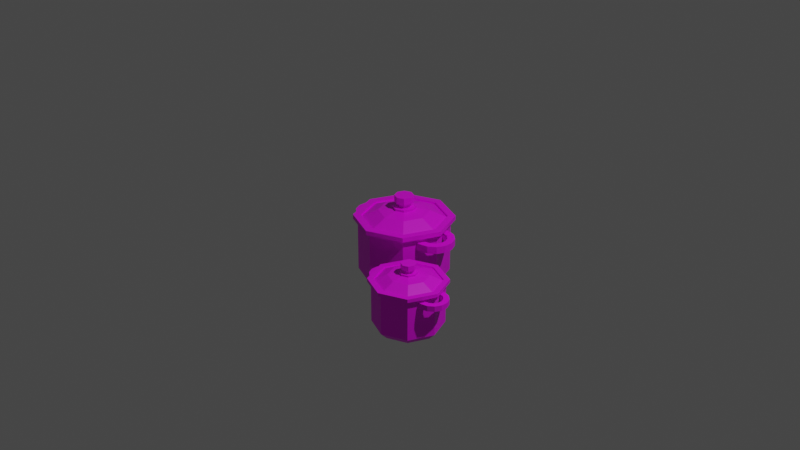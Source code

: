 # Source: multidecor_saucepans_set.blend  (saved by Blender 2.90.7; exported with 4.5.12 LTS)
import bpy
from mathutils import Matrix  # noqa: F401  (used for matrix-valued properties, if any)

bpy.ops.wm.read_factory_settings(use_empty=True)
scene = bpy.context.scene
scene.name = 'Scene'

# ---- collections
col_collection = bpy.data.collections.new('Collection'); scene.collection.children.link(col_collection)

# ---- images (referenced by path relative to the original .blend; pixels are not part of the script)
import os
ASSET_DIR = os.environ.get("B2B_ASSET_DIR", "")  # directory of the original .blend (textures are referenced by path, not embedded)
HERE = os.path.dirname(os.path.abspath(__file__))  # packed textures are extracted next to this script under _unpacked/

def load_image(name, relpath, width, height, colorspace="sRGB"):
    """Load a texture the original file referenced (path relative to the .blend, or extracted next to this script)."""
    p = next((c for c in (os.path.join(HERE, relpath), os.path.join(ASSET_DIR, relpath)) if relpath and os.path.exists(c)), "")
    if p:
        img = bpy.data.images.load(p, check_existing=True)
        img.name = name
    else:  # same state as the original file: an image datablock whose file is absent (Cycles renders it pink)
        img = bpy.data.images.new(name, width, height)
        img.source = "FILE"
        img.filepath = "//" + (relpath or name)
    img.colorspace_settings.name = colorspace
    return img
img_multidecor_metal_material_png = load_image('multidecor_metal_material.png', 'multidecor_metal_material.png', 1024, 1024, 'sRGB')
img_multidecor_metal_material3_png = load_image('multidecor_metal_material3.png', 'multidecor_metal_material3.png', 1024, 1024, 'sRGB')
img_multidecor_glass_material_png = load_image('multidecor_glass_material.png', 'multidecor_glass_material.png', 1024, 1024, 'sRGB')
img_multidecor_kitchen_cooker_black_metal_png = load_image('multidecor_kitchen_cooker_black_metal.png', 'multidecor_kitchen_cooker_black_metal.png', 1024, 1024, 'sRGB')

# ---- materials (node trees are filled in below, after node groups)
mat_material_001 = bpy.data.materials.new('Material.001')
mat_material_001.use_transparent_shadow = False
mat_material_002 = bpy.data.materials.new('Material.002')
mat_material_002.use_transparent_shadow = False
mat_material_003 = bpy.data.materials.new('Material.003')
mat_material_003.use_transparent_shadow = False
mat_material_004 = bpy.data.materials.new('Material.004')
mat_material_004.use_transparent_shadow = False

# ---- material node trees
mat_material_001.use_nodes = True; mat_material_001.node_tree.nodes.clear()
_N = mat_material_001.node_tree.nodes; _L = mat_material_001.node_tree.links
n0 = _N.new('ShaderNodeBsdfPrincipled'); n0.name = 'Principled BSDF'; n0.location = (10, 300)
n0.distribution = 'GGX'
n0.subsurface_method = 'BURLEY'
n0.inputs[3].default_value = 1.45
n0.inputs[27].default_value = (0.0, 0.0, 0.0, 1.0)
n0.inputs[28].default_value = 1.0
n1 = _N.new('ShaderNodeOutputMaterial'); n1.name = 'Material Output'; n1.location = (300, 300)
n2 = _N.new('ShaderNodeTexImage'); n2.name = 'Image Texture'; n2.location = (-280, 280)
n2.image = img_multidecor_metal_material_png
n2.interpolation = 'Closest'
_L.new(n0.outputs[0], n1.inputs[0])
_L.new(n2.outputs[0], n0.inputs[0])
n1.is_active_output = True
mat_material_002.use_nodes = True; mat_material_002.node_tree.nodes.clear()
_N = mat_material_002.node_tree.nodes; _L = mat_material_002.node_tree.links
n0 = _N.new('ShaderNodeBsdfPrincipled'); n0.name = 'Principled BSDF'; n0.location = (10, 300)
n0.distribution = 'GGX'
n0.subsurface_method = 'BURLEY'
n0.inputs[3].default_value = 1.45
n0.inputs[27].default_value = (0.0, 0.0, 0.0, 1.0)
n0.inputs[28].default_value = 1.0
n1 = _N.new('ShaderNodeOutputMaterial'); n1.name = 'Material Output'; n1.location = (300, 300)
n2 = _N.new('ShaderNodeTexImage'); n2.name = 'Image Texture'; n2.location = (-280, 280)
n2.image = img_multidecor_metal_material3_png
_L.new(n0.outputs[0], n1.inputs[0])
_L.new(n2.outputs[0], n0.inputs[0])
n1.is_active_output = True
mat_material_003.use_nodes = True; mat_material_003.node_tree.nodes.clear()
_N = mat_material_003.node_tree.nodes; _L = mat_material_003.node_tree.links
n0 = _N.new('ShaderNodeBsdfPrincipled'); n0.name = 'Principled BSDF'; n0.location = (10, 300)
n0.distribution = 'GGX'
n0.subsurface_method = 'BURLEY'
n0.inputs[3].default_value = 1.45
n0.inputs[27].default_value = (0.0, 0.0, 0.0, 1.0)
n0.inputs[28].default_value = 1.0
n1 = _N.new('ShaderNodeOutputMaterial'); n1.name = 'Material Output'; n1.location = (300, 300)
n2 = _N.new('ShaderNodeTexImage'); n2.name = 'Image Texture'; n2.location = (-280, 280)
n2.image = img_multidecor_glass_material_png
_L.new(n0.outputs[0], n1.inputs[0])
_L.new(n2.outputs[0], n0.inputs[0])
n1.is_active_output = True
mat_material_004.use_nodes = True; mat_material_004.node_tree.nodes.clear()
_N = mat_material_004.node_tree.nodes; _L = mat_material_004.node_tree.links
n0 = _N.new('ShaderNodeBsdfPrincipled'); n0.name = 'Principled BSDF'; n0.location = (10, 300)
n0.distribution = 'GGX'
n0.subsurface_method = 'BURLEY'
n0.inputs[3].default_value = 1.45
n0.inputs[27].default_value = (0.0, 0.0, 0.0, 1.0)
n0.inputs[28].default_value = 1.0
n1 = _N.new('ShaderNodeOutputMaterial'); n1.name = 'Material Output'; n1.location = (300, 300)
n2 = _N.new('ShaderNodeTexImage'); n2.name = 'Image Texture'; n2.location = (-280, 280)
n2.image = img_multidecor_kitchen_cooker_black_metal_png
_L.new(n0.outputs[0], n1.inputs[0])
_L.new(n2.outputs[0], n0.inputs[0])
n1.is_active_output = True

# ---- world
world_world = bpy.data.worlds.new('World'); scene.world = world_world
world_world.use_nodes = True; world_world.node_tree.nodes.clear()
_N = world_world.node_tree.nodes; _L = world_world.node_tree.links
n0 = _N.new('ShaderNodeOutputWorld'); n0.name = 'World Output'; n0.location = (300, 300)
n1 = _N.new('ShaderNodeBackground'); n1.name = 'Background'; n1.location = (10, 300)
n1.inputs[0].default_value = (0.05088, 0.05088, 0.05088, 1.0)
_L.new(n1.outputs[0], n0.inputs[0])
n0.is_active_output = True
world_world.color = (0.05088, 0.05088, 0.05088)
world_world.use_sun_shadow = False
world_world.sun_shadow_jitter_overblur = 0.0

# ---- cameras
cam_camera = bpy.data.cameras.new('Camera')
cam_camera.clip_end = 100.0
cam_camera.ortho_scale = 7.314

# ---- lights
light_light = bpy.data.lights.new('Light', 'POINT')
light_light.transmission_factor = 0.0
light_light.energy = 1000.0
light_light.shadow_soft_size = 0.1
light_light.shadow_maximum_resolution = 0.006
light_light.use_absolute_resolution = True

# ---- meshes
me_cylinder = bpy.data.meshes.new('Cylinder')
me_cylinder.from_pydata([(-0.4, 0.85, -1.0), (-0.4, 0.95, -0.9), (-0.1172, 0.7328, -1.0), (-0.04645, 0.8036, -0.9), (-2.235e-08, 0.45, -1.0), (0.1, 0.45, -0.9), (-0.1172, 0.1672, -1.0), (-0.04645, 0.09645, -0.9), (-0.4, 0.05, -1.0), (-0.4, -0.05, -0.9), (-0.6828, 0.1672, -1.0), (-0.7536, 0.09645, -0.9), (-0.8, 0.45, -1.0), (-0.9, 0.45, -0.9), (-0.6828, 0.7328, -1.0), (-0.7536, 0.8036, -0.9), (-0.04645, 0.8036, -0.3), (-0.4, 0.95, -0.3), (0.1, 0.45, -0.3), (-0.04645, 0.09645, -0.3), (-0.4, -0.05, -0.3), (-0.7536, 0.09645, -0.3), (-0.9, 0.45, -0.3), (-0.7536, 0.8036, -0.3), (-0.9547, 0.2534, -0.43), (-0.9547, 0.2534, -0.35), (-0.92, 0.3254, -0.43), (-0.92, 0.3254, -0.35), (-0.86, 0.2317, -0.43), (-0.86, 0.2317, -0.35), (-0.86, 0.3117, -0.43), (-0.86, 0.3117, -0.35), (-0.9681, 0.3638, -0.43), (-1.031, 0.3139, -0.43), (-1.031, 0.3139, -0.35), (-0.9681, 0.3638, -0.35), (-0.9948, 0.4192, -0.43), (-1.073, 0.4014, -0.43), (-1.073, 0.4014, -0.35), (-0.9948, 0.4192, -0.35), (-0.9948, 0.4808, -0.43), (-1.073, 0.4986, -0.43), (-1.073, 0.4986, -0.35), (-0.9948, 0.4808, -0.35), (-0.9681, 0.5362, -0.43), (-1.031, 0.5861, -0.43), (-1.031, 0.5861, -0.35), (-0.9681, 0.5362, -0.35), (-0.92, 0.5746, -0.43), (-0.9547, 0.6466, -0.43), (-0.9547, 0.6466, -0.35), (-0.92, 0.5746, -0.35), (-0.86, 0.5883, -0.43), (-0.86, 0.6683, -0.43), (-0.86, 0.6683, -0.35), (-0.86, 0.5883, -0.35), (-0.8427, 0.3117, -0.35), (-0.8427, 0.3117, -0.43), (-0.8096, 0.2317, -0.43), (-0.8096, 0.2317, -0.35), (-0.8427, 0.5883, -0.43), (-0.8096, 0.6683, -0.43), (-0.8096, 0.6683, -0.35), (-0.8427, 0.5883, -0.35), (-0.4, 0.79, -0.895), (-0.4, 0.875, -0.81), (-0.1596, 0.6904, -0.895), (-0.09948, 0.7505, -0.81), (-0.06, 0.45, -0.895), (0.025, 0.45, -0.81), (-0.1596, 0.2096, -0.895), (-0.09948, 0.1495, -0.81), (-0.4, 0.11, -0.895), (-0.4, 0.025, -0.81), (-0.6404, 0.2096, -0.895), (-0.7005, 0.1495, -0.81), (-0.74, 0.45, -0.895), (-0.825, 0.45, -0.81), (-0.6404, 0.6904, -0.895), (-0.7005, 0.7505, -0.81), (-0.09948, 0.7505, -0.3), (-0.4, 0.875, -0.3), (0.025, 0.45, -0.3), (-0.09948, 0.1495, -0.3), (-0.4, 0.025, -0.3), (-0.7005, 0.1495, -0.3), (-0.825, 0.45, -0.3), (-0.7005, 0.7505, -0.3), (-0.01109, 0.8389, -0.3), (-0.4, 1.0, -0.3), (0.15, 0.45, -0.3), (-0.01109, 0.06109, -0.3), (-0.4, -0.1, -0.3), (-0.7889, 0.06109, -0.3), (-0.95, 0.45, -0.3), (-0.7889, 0.8389, -0.3), (-0.06943, 0.7806, -0.3), (-0.4, 0.9175, -0.3), (0.0675, 0.45, -0.3), (-0.06943, 0.1194, -0.3), (-0.4, -0.0175, -0.3), (-0.7306, 0.1194, -0.3), (-0.8675, 0.45, -0.3), (-0.7306, 0.7806, -0.3), (-0.01109, 0.8389, -0.25), (-0.4, 1.0, -0.25), (0.15, 0.45, -0.25), (-0.01109, 0.06109, -0.25), (-0.4, -0.1, -0.25), (-0.7889, 0.06109, -0.25), (-0.95, 0.45, -0.25), (-0.7889, 0.8389, -0.25), (-0.06943, 0.7806, -0.25), (-0.4, 0.9175, -0.25), (0.0675, 0.45, -0.25), (-0.06943, 0.1194, -0.25), (-0.4, -0.0175, -0.25), (-0.7306, 0.1194, -0.25), (-0.8675, 0.45, -0.25), (-0.7306, 0.7806, -0.25), (-0.7306, 0.1194, -0.275), (-0.4, -0.0175, -0.275), (-0.8675, 0.45, -0.275), (-0.7306, 0.7806, -0.275), (-0.4, 0.9175, -0.275), (-0.06943, 0.7806, -0.275), (0.0675, 0.45, -0.275), (-0.06943, 0.1194, -0.275), (-0.5983, 0.2517, -0.1875), (-0.4, 0.1695, -0.1875), (-0.6805, 0.45, -0.1875), (-0.5983, 0.6483, -0.1875), (-0.4, 0.7305, -0.1875), (-0.2017, 0.6483, -0.1875), (-0.1195, 0.45, -0.1875), (-0.2017, 0.2517, -0.1875), (-0.4909, 0.3591, -0.1625), (-0.4, 0.3214, -0.1625), (-0.5286, 0.45, -0.1625), (-0.4909, 0.5409, -0.1625), (-0.4, 0.5786, -0.1625), (-0.3091, 0.5409, -0.1625), (-0.2714, 0.45, -0.1625), (-0.3091, 0.3591, -0.1625), (-0.4, 0.379, -0.1375), (-0.3498, 0.3998, -0.1375), (-0.329, 0.45, -0.1375), (-0.3498, 0.5002, -0.1375), (-0.4, 0.521, -0.1375), (-0.4502, 0.5002, -0.1375), (-0.471, 0.45, -0.1375), (-0.4502, 0.3998, -0.1375), (-0.4, 0.3214, -0.1375), (-0.3091, 0.3591, -0.1375), (-0.2714, 0.45, -0.1375), (-0.3091, 0.5409, -0.1375), (-0.4, 0.5786, -0.1375), (-0.4909, 0.5409, -0.1375), (-0.5286, 0.45, -0.1375), (-0.4909, 0.3591, -0.1375), (-0.4, 0.379, -0.0875), (-0.3498, 0.3998, -0.0875), (-0.329, 0.45, -0.0875), (-0.3498, 0.5002, -0.0875), (-0.4, 0.521, -0.0875), (-0.4502, 0.5002, -0.0875), (-0.471, 0.45, -0.0875), (-0.4502, 0.3998, -0.0875), (-0.4, 0.3435, -0.0875), (-0.3247, 0.3747, -0.0875), (-0.2935, 0.45, -0.0875), (-0.3247, 0.5253, -0.0875), (-0.4, 0.5565, -0.0875), (-0.4753, 0.5253, -0.0875), (-0.5065, 0.45, -0.0875), (-0.4753, 0.3747, -0.0875), (-0.4, 0.3435, -0.0125), (-0.3247, 0.3747, -0.0125), (-0.2935, 0.45, -0.0125), (-0.3247, 0.5253, -0.0125), (-0.4, 0.5565, -0.0125), (-0.4753, 0.5253, -0.0125), (-0.5065, 0.45, -0.0125), (-0.4753, 0.3747, -0.0125), (0.1547, 0.2534, -0.43), (0.1547, 0.2534, -0.35), (0.12, 0.3254, -0.43), (0.12, 0.3254, -0.35), (0.06, 0.2317, -0.43), (0.06, 0.2317, -0.35), (0.06, 0.3117, -0.43), (0.06, 0.3117, -0.35), (0.1681, 0.3638, -0.43), (0.2306, 0.3139, -0.43), (0.2306, 0.3139, -0.35), (0.1681, 0.3638, -0.35), (0.1948, 0.4192, -0.43), (0.2728, 0.4014, -0.43), (0.2728, 0.4014, -0.35), (0.1948, 0.4192, -0.35), (0.1948, 0.4808, -0.43), (0.2728, 0.4986, -0.43), (0.2728, 0.4986, -0.35), (0.1948, 0.4808, -0.35), (0.1681, 0.5362, -0.43), (0.2306, 0.5861, -0.43), (0.2306, 0.5861, -0.35), (0.1681, 0.5362, -0.35), (0.12, 0.5746, -0.43), (0.1547, 0.6466, -0.43), (0.1547, 0.6466, -0.35), (0.12, 0.5746, -0.35), (0.06, 0.5883, -0.43), (0.06, 0.6683, -0.43), (0.06, 0.6683, -0.35), (0.06, 0.5883, -0.35), (0.04273, 0.3117, -0.35), (0.04273, 0.3117, -0.43), (0.009596, 0.2317, -0.43), (0.009596, 0.2317, -0.35), (0.04273, 0.5883, -0.43), (0.009596, 0.6683, -0.43), (0.009596, 0.6683, -0.35), (0.04273, 0.5883, -0.35), (0.4, 0.05, -1.0), (0.4, 0.125, -0.925), (0.6121, -0.03787, -1.0), (0.6652, 0.01517, -0.925), (0.7, -0.25, -1.0), (0.775, -0.25, -0.925), (0.6121, -0.4621, -1.0), (0.6652, -0.5152, -0.925), (0.4, -0.55, -1.0), (0.4, -0.625, -0.925), (0.1879, -0.4621, -1.0), (0.1348, -0.5152, -0.925), (0.1, -0.25, -1.0), (0.025, -0.25, -0.925), (0.1879, -0.03787, -1.0), (0.1348, 0.01516, -0.925), (0.6652, 0.01517, -0.475), (0.4, 0.125, -0.475), (0.775, -0.25, -0.475), (0.6652, -0.5152, -0.475), (0.4, -0.625, -0.475), (0.1348, -0.5152, -0.475), (0.025, -0.25, -0.475), (0.1348, 0.01516, -0.475), (-0.01602, -0.3975, -0.5725), (-0.01602, -0.3975, -0.5125), (0.01001, -0.3434, -0.5725), (0.01001, -0.3434, -0.5125), (0.055, -0.4137, -0.5725), (0.055, -0.4137, -0.5125), (0.055, -0.3537, -0.5725), (0.055, -0.3537, -0.5125), (-0.02607, -0.3146, -0.5725), (-0.07298, -0.3521, -0.5725), (-0.07298, -0.3521, -0.5125), (-0.02607, -0.3146, -0.5125), (-0.04609, -0.2731, -0.5725), (-0.1046, -0.2864, -0.5725), (-0.1046, -0.2864, -0.5125), (-0.04609, -0.2731, -0.5125), (-0.04609, -0.2269, -0.5725), (-0.1046, -0.2136, -0.5725), (-0.1046, -0.2136, -0.5125), (-0.04609, -0.2269, -0.5125), (-0.02607, -0.1854, -0.5725), (-0.07298, -0.1479, -0.5725), (-0.07298, -0.1479, -0.5125), (-0.02607, -0.1854, -0.5125), (0.01001, -0.1566, -0.5725), (-0.01602, -0.1025, -0.5725), (-0.01602, -0.1025, -0.5125), (0.01001, -0.1566, -0.5125), (0.055, -0.1463, -0.5725), (0.055, -0.08631, -0.5725), (0.055, -0.08631, -0.5125), (0.055, -0.1463, -0.5125), (0.06795, -0.3537, -0.5125), (0.06795, -0.3537, -0.5725), (0.0928, -0.4137, -0.5725), (0.0928, -0.4137, -0.5125), (0.06795, -0.1463, -0.5725), (0.0928, -0.08631, -0.5725), (0.0928, -0.08631, -0.5125), (0.06795, -0.1463, -0.5125), (0.4, 0.005, -0.9212), (0.4, 0.06875, -0.8575), (0.5803, -0.06969, -0.9212), (0.6254, -0.02461, -0.8575), (0.655, -0.25, -0.9212), (0.7188, -0.25, -0.8575), (0.5803, -0.4303, -0.9212), (0.6254, -0.4754, -0.8575), (0.4, -0.505, -0.9212), (0.4, -0.5687, -0.8575), (0.2197, -0.4303, -0.9212), (0.1746, -0.4754, -0.8575), (0.145, -0.25, -0.9212), (0.08125, -0.25, -0.8575), (0.2197, -0.06969, -0.9212), (0.1746, -0.02461, -0.8575), (0.6254, -0.02461, -0.475), (0.4, 0.06875, -0.475), (0.7188, -0.25, -0.475), (0.6254, -0.4754, -0.475), (0.4, -0.5687, -0.475), (0.1746, -0.4754, -0.475), (0.08125, -0.25, -0.475), (0.1746, -0.02461, -0.475), (0.6917, 0.04168, -0.475), (0.4, 0.1625, -0.475), (0.8125, -0.25, -0.475), (0.6917, -0.5417, -0.475), (0.4, -0.6625, -0.475), (0.1083, -0.5417, -0.475), (-0.0125, -0.25, -0.475), (0.1083, 0.04168, -0.475), (0.6479, -0.002071, -0.475), (0.4, 0.1006, -0.475), (0.7506, -0.25, -0.475), (0.6479, -0.4979, -0.475), (0.4, -0.6006, -0.475), (0.1521, -0.4979, -0.475), (0.04937, -0.25, -0.475), (0.1521, -0.002071, -0.475), (0.6917, 0.04168, -0.4375), (0.4, 0.1625, -0.4375), (0.8125, -0.25, -0.4375), (0.6917, -0.5417, -0.4375), (0.4, -0.6625, -0.4375), (0.1083, -0.5417, -0.4375), (-0.0125, -0.25, -0.4375), (0.1083, 0.04168, -0.4375), (0.6479, -0.002071, -0.4375), (0.4, 0.1006, -0.4375), (0.7506, -0.25, -0.4375), (0.6479, -0.4979, -0.4375), (0.4, -0.6006, -0.4375), (0.1521, -0.4979, -0.4375), (0.04937, -0.25, -0.4375), (0.1521, -0.002071, -0.4375), (0.1521, -0.4979, -0.4562), (0.4, -0.6006, -0.4562), (0.04937, -0.25, -0.4562), (0.1521, -0.002071, -0.4562), (0.4, 0.1006, -0.4562), (0.6479, -0.002071, -0.4562), (0.7506, -0.25, -0.4562), (0.6479, -0.4979, -0.4562), (0.2512, -0.3988, -0.3906), (0.4, -0.4604, -0.3906), (0.1896, -0.25, -0.3906), (0.2512, -0.1012, -0.3906), (0.4, -0.03962, -0.3906), (0.5488, -0.1012, -0.3906), (0.6104, -0.25, -0.3906), (0.5488, -0.3988, -0.3906), (0.3318, -0.3182, -0.3719), (0.4, -0.3464, -0.3719), (0.3036, -0.25, -0.3719), (0.3318, -0.1818, -0.3719), (0.4, -0.1536, -0.3719), (0.4682, -0.1818, -0.3719), (0.4964, -0.25, -0.3719), (0.4682, -0.3182, -0.3719), (0.4, -0.3033, -0.3531), (0.4377, -0.2877, -0.3531), (0.4533, -0.25, -0.3531), (0.4377, -0.2123, -0.3531), (0.4, -0.1967, -0.3531), (0.3623, -0.2123, -0.3531), (0.3467, -0.25, -0.3531), (0.3623, -0.2877, -0.3531), (0.4, -0.3464, -0.3531), (0.4682, -0.3182, -0.3531), (0.4964, -0.25, -0.3531), (0.4682, -0.1818, -0.3531), (0.4, -0.1536, -0.3531), (0.3318, -0.1818, -0.3531), (0.3036, -0.25, -0.3531), (0.3318, -0.3182, -0.3531), (0.4, -0.3033, -0.3156), (0.4377, -0.2877, -0.3156), (0.4533, -0.25, -0.3156), (0.4377, -0.2123, -0.3156), (0.4, -0.1967, -0.3156), (0.3623, -0.2123, -0.3156), (0.3467, -0.25, -0.3156), (0.3623, -0.2877, -0.3156), (0.4, -0.3299, -0.3156), (0.4565, -0.3065, -0.3156), (0.4799, -0.25, -0.3156), (0.4565, -0.1935, -0.3156), (0.4, -0.1701, -0.3156), (0.3435, -0.1935, -0.3156), (0.3201, -0.25, -0.3156), (0.3435, -0.3065, -0.3156), (0.4, -0.3299, -0.2594), (0.4565, -0.3065, -0.2594), (0.4799, -0.25, -0.2594), (0.4565, -0.1935, -0.2594), (0.4, -0.1701, -0.2594), (0.3435, -0.1935, -0.2594), (0.3201, -0.25, -0.2594), (0.3435, -0.3065, -0.2594), (0.816, -0.3975, -0.5725), (0.816, -0.3975, -0.5125), (0.79, -0.3434, -0.5725), (0.79, -0.3434, -0.5125), (0.745, -0.4137, -0.5725), (0.745, -0.4137, -0.5125), (0.745, -0.3537, -0.5725), (0.745, -0.3537, -0.5125), (0.8261, -0.3146, -0.5725), (0.873, -0.3521, -0.5725), (0.873, -0.3521, -0.5125), (0.8261, -0.3146, -0.5125), (0.8461, -0.2731, -0.5725), (0.9046, -0.2864, -0.5725), (0.9046, -0.2864, -0.5125), (0.8461, -0.2731, -0.5125), (0.8461, -0.2269, -0.5725), (0.9046, -0.2136, -0.5725), (0.9046, -0.2136, -0.5125), (0.8461, -0.2269, -0.5125), (0.8261, -0.1854, -0.5725), (0.873, -0.1479, -0.5725), (0.873, -0.1479, -0.5125), (0.8261, -0.1854, -0.5125), (0.79, -0.1566, -0.5725), (0.816, -0.1025, -0.5725), (0.816, -0.1025, -0.5125), (0.79, -0.1566, -0.5125), (0.745, -0.1463, -0.5725), (0.745, -0.08631, -0.5725), (0.745, -0.08631, -0.5125), (0.745, -0.1463, -0.5125), (0.7321, -0.3537, -0.5125), (0.7321, -0.3537, -0.5725), (0.7072, -0.4137, -0.5725), (0.7072, -0.4137, -0.5125), (0.7321, -0.1463, -0.5725), (0.7072, -0.08631, -0.5725), (0.7072, -0.08631, -0.5125), (0.7321, -0.1463, -0.5125)], [], [(0, 1, 3, 2), (2, 3, 5, 4), (4, 5, 7, 6), (6, 7, 9, 8), (8, 9, 11, 10), (10, 11, 13, 12), (9, 7, 19, 20), (12, 13, 15, 14), (14, 15, 1, 0), (12, 14, 6), (19, 83, 84, 20), (15, 13, 22, 23), (5, 3, 16, 18), (11, 9, 20, 21), (1, 15, 23, 17), (3, 1, 17, 16), (7, 5, 18, 19), (13, 11, 21, 22), (27, 26, 32, 35), (26, 27, 31, 30), (31, 29, 59, 56), (28, 29, 25, 24), (26, 30, 28, 24), (31, 27, 25, 29), (34, 35, 39, 38), (24, 25, 34, 33), (25, 27, 35, 34), (26, 24, 33, 32), (39, 36, 40, 43), (32, 33, 37, 36), (35, 32, 36, 39), (33, 34, 38, 37), (41, 42, 46, 45), (37, 38, 42, 41), (38, 39, 43, 42), (36, 37, 41, 40), (46, 47, 51, 50), (42, 43, 47, 46), (40, 41, 45, 44), (43, 40, 44, 47), (51, 48, 52, 55), (44, 45, 49, 48), (47, 44, 48, 51), (45, 46, 50, 49), (54, 55, 63, 62), (49, 50, 54, 53), (50, 51, 55, 54), (48, 49, 53, 52), (57, 56, 59, 58), (30, 31, 56, 57), (29, 28, 58, 59), (28, 30, 57, 58), (61, 62, 63, 60), (52, 53, 61, 60), (55, 52, 60, 63), (53, 54, 62, 61), (64, 66, 67, 65), (66, 68, 69, 67), (70, 69, 68), (70, 73, 71), (74, 73, 72), (76, 75, 74), (84, 71, 73), (76, 78, 79, 77), (78, 64, 65, 79), (70, 78, 74), (20, 84, 85, 21), (79, 87, 86, 77), (69, 82, 80, 67), (85, 73, 75), (65, 81, 87, 79), (67, 80, 81, 65), (83, 69, 71), (86, 75, 77), (18, 82, 83, 19), (16, 80, 82, 18), (17, 81, 80, 16), (23, 87, 81, 17), (22, 86, 87, 23), (21, 85, 86, 22), (91, 92, 100, 99), (92, 93, 101, 100), (90, 91, 99, 98), (88, 90, 98, 96), (89, 88, 96, 97), (95, 89, 97, 103), (94, 95, 103, 102), (93, 94, 102, 101), (107, 115, 116, 108), (108, 116, 117, 109), (106, 114, 115, 107), (104, 112, 114, 106), (105, 113, 112, 104), (111, 119, 113, 105), (110, 118, 119, 111), (109, 117, 118, 110), (93, 92, 108, 109), (121, 120, 117, 116), (94, 93, 109, 110), (120, 122, 118, 117), (95, 94, 110, 111), (122, 123, 119, 118), (89, 95, 111, 105), (88, 89, 105, 104), (123, 124, 113, 119), (124, 125, 112, 113), (90, 88, 104, 106), (125, 126, 114, 112), (91, 90, 106, 107), (126, 127, 115, 114), (92, 91, 107, 108), (127, 121, 116, 115), (99, 100, 121, 127), (98, 99, 127, 126), (96, 98, 126, 125), (97, 96, 125, 124), (103, 97, 124, 123), (102, 103, 123, 122), (101, 102, 122, 120), (100, 101, 120, 121), (120, 128, 130, 122), (123, 131, 132, 124), (125, 133, 134, 126), (127, 135, 129, 121), (121, 129, 128, 120), (122, 130, 131, 123), (124, 132, 133, 125), (126, 134, 135, 127), (133, 141, 142, 134), (135, 143, 137, 129), (129, 137, 136, 128), (130, 138, 139, 131), (132, 140, 141, 133), (134, 142, 143, 135), (128, 136, 138, 130), (131, 139, 140, 132), (141, 155, 154, 142), (151, 167, 166, 150), (143, 153, 152, 137), (137, 152, 159, 136), (138, 158, 157, 139), (140, 156, 155, 141), (142, 154, 153, 143), (136, 159, 158, 138), (139, 157, 156, 140), (144, 152, 153, 145), (145, 153, 154, 146), (146, 154, 155, 147), (147, 155, 156, 148), (148, 156, 157, 149), (149, 157, 158, 150), (150, 158, 159, 151), (151, 159, 152, 144), (164, 172, 171, 163), (149, 165, 164, 148), (147, 163, 162, 146), (145, 161, 160, 144), (144, 160, 167, 151), (150, 166, 165, 149), (148, 164, 163, 147), (146, 162, 161, 145), (162, 170, 169, 161), (167, 175, 174, 166), (165, 173, 172, 164), (163, 171, 170, 162), (161, 169, 168, 160), (160, 168, 175, 167), (166, 174, 173, 165), (168, 176, 183, 175), (174, 182, 181, 173), (172, 180, 179, 171), (170, 178, 177, 169), (175, 183, 182, 174), (173, 181, 180, 172), (171, 179, 178, 170), (169, 177, 176, 168), (183, 179, 181), (14, 0, 6), (0, 2, 6), (2, 4, 6), (6, 8, 10), (10, 12, 6), (78, 66, 64), (66, 70, 68), (70, 74, 72), (74, 78, 76), (78, 70, 66), (177, 183, 176), (183, 181, 182), (181, 179, 180), (179, 177, 178), (177, 179, 183), (187, 186, 192, 195), (186, 187, 191, 190), (191, 189, 219, 216), (188, 189, 185, 184), (186, 190, 188, 184), (191, 187, 185, 189), (194, 195, 199, 198), (184, 185, 194, 193), (185, 187, 195, 194), (186, 184, 193, 192), (199, 196, 200, 203), (192, 193, 197, 196), (195, 192, 196, 199), (193, 194, 198, 197), (201, 202, 206, 205), (197, 198, 202, 201), (198, 199, 203, 202), (196, 197, 201, 200), (206, 207, 211, 210), (202, 203, 207, 206), (200, 201, 205, 204), (203, 200, 204, 207), (211, 208, 212, 215), (204, 205, 209, 208), (207, 204, 208, 211), (205, 206, 210, 209), (214, 215, 223, 222), (209, 210, 214, 213), (210, 211, 215, 214), (208, 209, 213, 212), (190, 191, 216, 217), (189, 188, 218, 219), (188, 190, 217, 218), (212, 213, 221, 220), (215, 212, 220, 223), (213, 214, 222, 221), (224, 225, 227, 226), (226, 227, 229, 228), (228, 229, 231, 230), (230, 231, 233, 232), (232, 233, 235, 234), (234, 235, 237, 236), (233, 231, 243, 244), (236, 237, 239, 238), (238, 239, 225, 224), (236, 238, 230), (243, 307, 308, 244), (239, 237, 246, 247), (229, 227, 240, 242), (235, 233, 244, 245), (225, 239, 247, 241), (227, 225, 241, 240), (231, 229, 242, 243), (237, 235, 245, 246), (251, 250, 256, 259), (250, 251, 255, 254), (255, 253, 283, 280), (252, 253, 249, 248), (250, 254, 252, 248), (255, 251, 249, 253), (258, 259, 263, 262), (248, 249, 258, 257), (249, 251, 259, 258), (250, 248, 257, 256), (263, 260, 264, 267), (256, 257, 261, 260), (259, 256, 260, 263), (257, 258, 262, 261), (265, 266, 270, 269), (261, 262, 266, 265), (262, 263, 267, 266), (260, 261, 265, 264), (270, 271, 275, 274), (266, 267, 271, 270), (264, 265, 269, 268), (267, 264, 268, 271), (275, 272, 276, 279), (268, 269, 273, 272), (271, 268, 272, 275), (269, 270, 274, 273), (278, 279, 287, 286), (273, 274, 278, 277), (274, 275, 279, 278), (272, 273, 277, 276), (281, 280, 283, 282), (254, 255, 280, 281), (253, 252, 282, 283), (252, 254, 281, 282), (285, 286, 287, 284), (276, 277, 285, 284), (279, 276, 284, 287), (277, 278, 286, 285), (290, 289, 288), (290, 293, 291), (292, 294, 295, 293), (294, 296, 297, 295), (296, 298, 299, 297), (298, 300, 301, 299), (297, 308, 307, 295), (302, 301, 300), (288, 303, 302), (294, 302, 298), (244, 308, 309, 245), (311, 301, 303), (306, 291, 293), (299, 309, 308, 297), (305, 303, 289), (304, 289, 291), (295, 307, 306, 293), (301, 310, 309, 299), (242, 306, 307, 243), (240, 304, 306, 242), (241, 305, 304, 240), (247, 311, 305, 241), (246, 310, 311, 247), (245, 309, 310, 246), (315, 316, 324, 323), (316, 317, 325, 324), (314, 315, 323, 322), (312, 314, 322, 320), (313, 312, 320, 321), (319, 313, 321, 327), (318, 319, 327, 326), (317, 318, 326, 325), (331, 339, 340, 332), (332, 340, 341, 333), (330, 338, 339, 331), (328, 336, 338, 330), (329, 337, 336, 328), (335, 343, 337, 329), (334, 342, 343, 335), (333, 341, 342, 334), (317, 316, 332, 333), (345, 344, 341, 340), (318, 317, 333, 334), (344, 346, 342, 341), (319, 318, 334, 335), (346, 347, 343, 342), (313, 319, 335, 329), (312, 313, 329, 328), (347, 348, 337, 343), (348, 349, 336, 337), (314, 312, 328, 330), (349, 350, 338, 336), (315, 314, 330, 331), (350, 351, 339, 338), (316, 315, 331, 332), (351, 345, 340, 339), (323, 324, 345, 351), (322, 323, 351, 350), (320, 322, 350, 349), (321, 320, 349, 348), (327, 321, 348, 347), (326, 327, 347, 346), (325, 326, 346, 344), (324, 325, 344, 345), (344, 352, 354, 346), (347, 355, 356, 348), (349, 357, 358, 350), (351, 359, 353, 345), (345, 353, 352, 344), (346, 354, 355, 347), (348, 356, 357, 349), (350, 358, 359, 351), (357, 365, 366, 358), (359, 367, 361, 353), (353, 361, 360, 352), (354, 362, 363, 355), (356, 364, 365, 357), (358, 366, 367, 359), (352, 360, 362, 354), (355, 363, 364, 356), (365, 379, 378, 366), (375, 391, 390, 374), (367, 377, 376, 361), (361, 376, 383, 360), (362, 382, 381, 363), (364, 380, 379, 365), (366, 378, 377, 367), (360, 383, 382, 362), (363, 381, 380, 364), (368, 376, 377, 369), (369, 377, 378, 370), (370, 378, 379, 371), (371, 379, 380, 372), (372, 380, 381, 373), (373, 381, 382, 374), (374, 382, 383, 375), (375, 383, 376, 368), (388, 396, 395, 387), (373, 389, 388, 372), (371, 387, 386, 370), (369, 385, 384, 368), (368, 384, 391, 375), (374, 390, 389, 373), (372, 388, 387, 371), (370, 386, 385, 369), (386, 394, 393, 385), (391, 399, 398, 390), (389, 397, 396, 388), (387, 395, 394, 386), (385, 393, 392, 384), (384, 392, 399, 391), (390, 398, 397, 389), (392, 400, 407, 399), (398, 406, 405, 397), (396, 404, 403, 395), (394, 402, 401, 393), (399, 407, 406, 398), (397, 405, 404, 396), (395, 403, 402, 394), (393, 401, 400, 392), (407, 403, 405), (238, 224, 230), (224, 226, 230), (226, 228, 230), (230, 232, 234), (234, 236, 230), (302, 290, 288), (290, 294, 292), (294, 298, 296), (298, 302, 300), (302, 294, 290), (401, 407, 400), (407, 405, 406), (405, 403, 404), (403, 401, 402), (401, 403, 407), (411, 410, 416, 419), (410, 411, 415, 414), (415, 413, 443, 440), (412, 413, 409, 408), (410, 414, 412, 408), (415, 411, 409, 413), (418, 419, 423, 422), (408, 409, 418, 417), (409, 411, 419, 418), (410, 408, 417, 416), (423, 420, 424, 427), (416, 417, 421, 420), (419, 416, 420, 423), (417, 418, 422, 421), (425, 426, 430, 429), (421, 422, 426, 425), (422, 423, 427, 426), (420, 421, 425, 424), (430, 431, 435, 434), (426, 427, 431, 430), (424, 425, 429, 428), (427, 424, 428, 431), (435, 432, 436, 439), (428, 429, 433, 432), (431, 428, 432, 435), (429, 430, 434, 433), (438, 439, 447, 446), (433, 434, 438, 437), (434, 435, 439, 438), (432, 433, 437, 436), (414, 415, 440, 441), (413, 412, 442, 443), (412, 414, 441, 442), (436, 437, 445, 444), (439, 436, 444, 447), (437, 438, 446, 445), (70, 71, 69), (70, 72, 73), (74, 75, 73), (76, 77, 75), (84, 83, 71), (85, 84, 73), (83, 82, 69), (86, 85, 75), (290, 291, 289), (290, 292, 293), (302, 303, 301), (288, 289, 303), (311, 310, 301), (306, 304, 291), (305, 311, 303), (304, 305, 289)])
me_cylinder.polygons.foreach_set('material_index', [0, 0, 0, 0, 0, 0, 0, 0, 0, 0, 0, 0, 0, 0, 0, 0, 0, 0, 1, 1, 1, 1, 1, 1, 1, 1, 1, 1, 1, 1, 1, 1, 1, 1, 1, 1, 1, 1, 1, 1, 1, 1, 1, 1, 1, 1, 1, 1, 1, 1, 1, 1, 1, 1, 1, 1, 0, 0, 0, 0, 0, 0, 0, 0, 0, 0, 0, 0, 0, 0, 0, 0, 0, 0, 0, 0, 0, 0, 0, 0, 1, 1, 1, 1, 1, 1, 1, 1, 1, 1, 1, 1, 1, 1, 1, 1, 1, 1, 1, 1, 1, 1, 1, 1, 1, 1, 1, 1, 1, 1, 1, 1, 1, 1, 1, 1, 1, 1, 1, 1, 2, 2, 2, 2, 2, 2, 2, 2, 2, 2, 2, 2, 2, 2, 2, 2, 1, 3, 1, 1, 1, 1, 1, 1, 1, 1, 1, 1, 1, 1, 1, 1, 1, 3, 3, 3, 3, 3, 3, 3, 3, 3, 3, 3, 3, 3, 3, 3, 3, 3, 3, 3, 3, 3, 3, 3, 3, 0, 0, 0, 0, 0, 0, 0, 0, 0, 0, 3, 3, 3, 3, 3, 1, 1, 1, 1, 1, 1, 1, 1, 1, 1, 1, 1, 1, 1, 1, 1, 1, 1, 1, 1, 1, 1, 1, 1, 1, 1, 1, 1, 1, 1, 1, 1, 1, 1, 1, 1, 0, 0, 0, 0, 0, 0, 0, 0, 0, 0, 0, 0, 0, 0, 0, 0, 0, 0, 1, 1, 1, 1, 1, 1, 1, 1, 1, 1, 1, 1, 1, 1, 1, 1, 1, 1, 1, 1, 1, 1, 1, 1, 1, 1, 1, 1, 1, 1, 1, 1, 1, 1, 1, 1, 1, 1, 0, 0, 0, 0, 0, 0, 0, 0, 0, 0, 0, 0, 0, 0, 0, 0, 0, 0, 0, 0, 0, 0, 0, 0, 1, 1, 1, 1, 1, 1, 1, 1, 1, 1, 1, 1, 1, 1, 1, 1, 1, 1, 1, 1, 1, 1, 1, 1, 1, 1, 1, 1, 1, 1, 1, 1, 1, 1, 1, 1, 1, 1, 1, 1, 2, 2, 2, 2, 2, 2, 2, 2, 2, 2, 2, 2, 2, 2, 2, 2, 1, 3, 1, 1, 1, 1, 1, 1, 1, 1, 1, 1, 1, 1, 1, 1, 1, 3, 3, 3, 3, 3, 3, 3, 3, 3, 3, 3, 3, 3, 3, 3, 3, 3, 3, 3, 3, 3, 3, 3, 3, 0, 0, 0, 0, 0, 0, 0, 0, 0, 0, 3, 3, 3, 3, 3, 1, 1, 1, 1, 1, 1, 1, 1, 1, 1, 1, 1, 1, 1, 1, 1, 1, 1, 1, 1, 1, 1, 1, 1, 1, 1, 1, 1, 1, 1, 1, 1, 1, 1, 1, 1, 0, 0, 0, 0, 0, 0, 0, 0, 0, 0, 0, 0, 0, 0, 0, 0])
_uv = me_cylinder.uv_layers.new(name='UVMap')
_uv.uv.foreach_set('vector', [0.7905, 0.09602, 0.7652, 0.1412, 0.6661, 0.04211, 0.7113, 0.01678, 0.6915, -0.003031, 0.6661, 0.04211, 0.5671, -0.05694, 0.6122, -0.08227, 0.5924, -0.1021, 0.5671, -0.05694, 0.468, -0.156, 0.5132, -0.1813, 0.4934, -0.2011, 0.468, -0.156, 0.369, -0.255, 0.4141, -0.2804, 1.187, 0.4922, 1.161, 0.5374, 1.062, 0.4383, 1.107, 0.413, 1.088, 0.3932, 1.062, 0.4383, 0.9633, 0.3393, 1.008, 0.3139, 0.369, -0.255, 0.468, -0.156, 0.3127, -0.0006894, 0.2137, -0.09974, 0.9886, 0.2941, 0.9633, 0.3393, 0.8642, 0.2402, 0.9094, 0.2149, 0.8896, 0.1951, 0.8642, 0.2402, 0.7652, 0.1412, 0.8103, 0.1158, 1.085, 0.3957, 0.9724, 0.3957, 1.085, 0.1251, 0.8321, 0.6813, 0.8068, 0.6708, 0.8068, 0.5517, 0.8321, 0.5412, 0.8642, 0.2402, 0.9633, 0.3393, 0.808, 0.4946, 0.7089, 0.3955, 0.5671, -0.05694, 0.6661, 0.04211, 0.5108, 0.1974, 0.4118, 0.09836, 1.062, 0.4383, 1.161, 0.5374, 1.006, 0.6927, 0.907, 0.5936, 0.7652, 0.1412, 0.8642, 0.2402, 0.7089, 0.3955, 0.6099, 0.2965, 0.6661, 0.04211, 0.7652, 0.1412, 0.6099, 0.2965, 0.5108, 0.1974, 0.468, -0.156, 0.5671, -0.05694, 0.4118, 0.09836, 0.3127, -0.0006894, 0.9633, 0.3393, 1.062, 0.4383, 0.907, 0.5936, 0.808, 0.4946, 0.3613, 0.8653, 0.2772, 0.8653, 0.2772, 0.8007, 0.3613, 0.8007, 0.2772, 0.8653, 0.3613, 0.8653, 0.3613, 0.93, 0.2772, 0.93, 0.7778, 0.08429, 0.7778, 0.0002355, 0.8307, 0.0002355, 0.7959, 0.08429, 0.8312, 0.05319, 0.9152, 0.05319, 0.9152, 0.1552, 0.8312, 0.1552, 0.4378, 0.3604, 0.5008, 0.3748, 0.5008, 0.4588, 0.4013, 0.4361, 0.7778, 0.08429, 0.7147, 0.09867, 0.6783, 0.02294, 0.7778, 0.0002355, 0.5985, 0.08657, 0.6642, 0.139, 0.6361, 0.1972, 0.5542, 0.1785, 0.8312, 0.1552, 0.9152, 0.1552, 0.9152, 0.2573, 0.8312, 0.2573, 0.6783, 0.02294, 0.7147, 0.09867, 0.6642, 0.139, 0.5985, 0.08657, 0.4378, 0.3604, 0.4013, 0.4361, 0.3215, 0.3725, 0.3872, 0.3201, 0.3613, 0.736, 0.2772, 0.736, 0.2772, 0.6714, 0.3613, 0.6714, 0.3872, 0.3201, 0.3215, 0.3725, 0.2772, 0.2806, 0.3592, 0.2619, 0.3613, 0.8007, 0.2772, 0.8007, 0.2772, 0.736, 0.3613, 0.736, 0.8312, 0.2573, 0.9152, 0.2573, 0.9152, 0.3593, 0.8312, 0.3593, 0.8312, 0.4614, 0.9152, 0.4614, 0.9152, 0.5634, 0.8312, 0.5634, 0.8312, 0.3593, 0.9152, 0.3593, 0.9152, 0.4614, 0.8312, 0.4614, 0.5542, 0.1785, 0.6361, 0.1972, 0.6361, 0.2619, 0.5542, 0.2806, 0.3592, 0.2619, 0.2772, 0.2806, 0.2772, 0.1785, 0.3592, 0.1972, 0.5985, 0.3725, 0.6642, 0.3201, 0.7147, 0.3604, 0.6783, 0.4361, 0.5542, 0.2806, 0.6361, 0.2619, 0.6642, 0.3201, 0.5985, 0.3725, 0.3592, 0.1972, 0.2772, 0.1785, 0.3215, 0.08657, 0.3872, 0.139, 0.3613, 0.6714, 0.2772, 0.6714, 0.2772, 0.6068, 0.3613, 0.6068, 0.3613, 0.5421, 0.2772, 0.5421, 0.2772, 0.4775, 0.3613, 0.4775, 0.3872, 0.139, 0.3215, 0.08657, 0.4013, 0.02294, 0.4378, 0.09867, 0.3613, 0.6068, 0.2772, 0.6068, 0.2772, 0.5421, 0.3613, 0.5421, 0.8312, 0.5634, 0.9152, 0.5634, 0.9152, 0.6655, 0.8312, 0.6655, 0.7778, 0.4588, 0.7778, 0.3748, 0.7959, 0.3748, 0.8307, 0.4588, 0.8312, 0.6655, 0.9152, 0.6655, 0.9152, 0.7675, 0.8312, 0.7675, 0.6783, 0.4361, 0.7147, 0.3604, 0.7778, 0.3748, 0.7778, 0.4588, 0.4378, 0.09867, 0.4013, 0.02294, 0.5008, 0.0002355, 0.5008, 0.08429, 0.5407, 0.7416, 0.5407, 0.7063, 0.5788, 0.7063, 0.5788, 0.7416, 0.2772, 0.93, 0.3613, 0.93, 0.3613, 0.9481, 0.2772, 0.9481, 0.9152, 0.05319, 0.8312, 0.05319, 0.8312, 0.0002355, 0.9152, 0.0002356, 0.5008, 0.4588, 0.5008, 0.3748, 0.5189, 0.3748, 0.5537, 0.4588, 0.502, 0.7416, 0.502, 0.7063, 0.5402, 0.7063, 0.5402, 0.7416, 0.5008, 0.08429, 0.5008, 0.0002355, 0.5537, 0.0002355, 0.5189, 0.08429, 0.3613, 0.4775, 0.2772, 0.4775, 0.2772, 0.4593, 0.3613, 0.4593, 0.8312, 0.7675, 0.9152, 0.7675, 0.9152, 0.8205, 0.8312, 0.8205, 0.9953, 0.7345, 0.9953, 0.6393, 0.953, 0.6274, 0.953, 0.7464, 0.9953, 0.6155, 0.9953, 0.5202, 0.953, 0.5083, 0.953, 0.6274, 0.9953, 0.4012, 0.953, 0.5083, 0.9953, 0.4964, 0.9953, 0.3773, 0.953, 0.2702, 0.953, 0.3892, 0.9953, 0.163, 0.953, 0.2702, 0.9953, 0.2583, 0.9953, 0.04396, 0.953, 0.1511, 0.9953, 0.1392, 0.7663, 0.2702, 0.953, 0.3892, 0.953, 0.2702, 0.9953, 0.02014, 0.9953, -0.07511, 0.953, -0.08701, 0.953, 0.03205, 0.9953, -0.09892, 0.9953, -0.1942, 0.953, -0.2061, 0.953, -0.08701, 0.7236, 0.0002415, 0.6284, 0.2302, 0.791, 0.1628, 0.7915, 0.0002415, 0.8168, 0.01075, 0.8168, 0.1298, 0.7915, 0.1403, 0.953, -0.08701, 0.7663, -0.08701, 0.7663, 0.03205, 0.953, 0.03205, 0.953, 0.5083, 0.7663, 0.5083, 0.7663, 0.6274, 0.953, 0.6274, 0.7663, 0.1511, 0.953, 0.2702, 0.953, 0.1511, 0.953, -0.2061, 0.7663, -0.2061, 0.7663, -0.08701, 0.953, -0.08701, 0.953, 0.6274, 0.7663, 0.6274, 0.7663, 0.7464, 0.953, 0.7464, 0.7663, 0.3892, 0.953, 0.5083, 0.953, 0.3892, 0.7663, 0.03205, 0.953, 0.1511, 0.953, 0.03205, 0.7804, 0.6813, 0.7551, 0.6708, 0.7551, 0.5517, 0.7804, 0.5412, 0.8063, 0.8218, 0.7809, 0.8113, 0.7809, 0.6923, 0.8063, 0.6818, 0.7809, 0.5412, 0.8063, 0.5517, 0.8063, 0.6708, 0.7809, 0.6813, 0.7546, 0.8218, 0.7292, 0.8113, 0.7292, 0.6923, 0.7546, 0.6818, 0.7551, 0.6818, 0.7804, 0.6923, 0.7804, 0.8113, 0.7551, 0.8218, 0.7546, 0.6813, 0.7292, 0.6708, 0.7292, 0.5517, 0.7546, 0.5412, 0.3376, 0.4101, 0.2126, 0.4101, 0.222, 0.3649, 0.3282, 0.3649, 0.7125, 0.5602, 0.5875, 0.5602, 0.5969, 0.5149, 0.7031, 0.5149, 0.4626, 0.4101, 0.3376, 0.4101, 0.3469, 0.3649, 0.4532, 0.3649, 0.5875, 0.4101, 0.4626, 0.4101, 0.4719, 0.3649, 0.5782, 0.3649, 0.7125, 0.4101, 0.5875, 0.4101, 0.5969, 0.3649, 0.7031, 0.3649, 0.3376, 0.5602, 0.2126, 0.5602, 0.222, 0.5149, 0.3282, 0.5149, 0.4626, 0.5602, 0.3376, 0.5602, 0.3469, 0.5149, 0.4532, 0.5149, 0.5875, 0.5602, 0.4626, 0.5602, 0.4719, 0.5149, 0.5782, 0.5149, 0.3376, 0.4398, 0.3282, 0.4851, 0.222, 0.4851, 0.2126, 0.4398, 0.7125, 0.5899, 0.7031, 0.6351, 0.5969, 0.6351, 0.5875, 0.5899, 0.4626, 0.4398, 0.4532, 0.4851, 0.3469, 0.4851, 0.3376, 0.4398, 0.5875, 0.4398, 0.5782, 0.4851, 0.4719, 0.4851, 0.4626, 0.4398, 0.7125, 0.4398, 0.7031, 0.4851, 0.5969, 0.4851, 0.5875, 0.4398, 0.3376, 0.5899, 0.3282, 0.6351, 0.222, 0.6351, 0.2126, 0.5899, 0.4626, 0.5899, 0.4532, 0.6351, 0.3469, 0.6351, 0.3376, 0.5899, 0.5875, 0.5899, 0.5782, 0.6351, 0.4719, 0.6351, 0.4626, 0.5899, 0.5875, 0.5602, 0.7125, 0.5602, 0.7125, 0.5899, 0.5875, 0.5899, 0.7031, 0.65, 0.5969, 0.65, 0.5969, 0.6351, 0.7031, 0.6351, 0.4626, 0.5602, 0.5875, 0.5602, 0.5875, 0.5899, 0.4626, 0.5899, 0.5782, 0.65, 0.4719, 0.65, 0.4719, 0.6351, 0.5782, 0.6351, 0.3376, 0.5602, 0.4626, 0.5602, 0.4626, 0.5899, 0.3376, 0.5899, 0.4532, 0.65, 0.3469, 0.65, 0.3469, 0.6351, 0.4532, 0.6351, 0.2126, 0.5602, 0.3376, 0.5602, 0.3376, 0.5899, 0.2126, 0.5899, 0.5875, 0.4101, 0.7125, 0.4101, 0.7125, 0.4398, 0.5875, 0.4398, 0.3282, 0.65, 0.222, 0.65, 0.222, 0.6351, 0.3282, 0.6351, 0.7031, 0.4999, 0.5969, 0.4999, 0.5969, 0.4851, 0.7031, 0.4851, 0.4626, 0.4101, 0.5875, 0.4101, 0.5875, 0.4398, 0.4626, 0.4398, 0.5782, 0.4999, 0.4719, 0.4999, 0.4719, 0.4851, 0.5782, 0.4851, 0.3376, 0.4101, 0.4626, 0.4101, 0.4626, 0.4398, 0.3376, 0.4398, 0.4532, 0.4999, 0.3469, 0.4999, 0.3469, 0.4851, 0.4532, 0.4851, 0.2126, 0.4101, 0.3376, 0.4101, 0.3376, 0.4398, 0.2126, 0.4398, 0.3282, 0.4999, 0.222, 0.4999, 0.222, 0.4851, 0.3282, 0.4851, 0.3282, 0.3649, 0.222, 0.3649, 0.222, 0.35, 0.3282, 0.35, 0.4532, 0.3649, 0.3469, 0.3649, 0.3469, 0.35, 0.4532, 0.35, 0.5782, 0.3649, 0.4719, 0.3649, 0.4719, 0.35, 0.5782, 0.35, 0.7031, 0.3649, 0.5969, 0.3649, 0.5969, 0.35, 0.7031, 0.35, 0.3282, 0.5149, 0.222, 0.5149, 0.222, 0.5001, 0.3282, 0.5001, 0.4532, 0.5149, 0.3469, 0.5149, 0.3469, 0.5001, 0.4532, 0.5001, 0.5782, 0.5149, 0.4719, 0.5149, 0.4719, 0.5001, 0.5782, 0.5001, 0.7031, 0.5149, 0.5969, 0.5149, 0.5969, 0.5001, 0.7031, 0.5001, 0.9998, 0.293, 0.7849, 0.3851, 0.7828, 0.6202, 0.9998, 0.7071, 0.7071, 0.9999, 0.615, 0.785, 0.3798, 0.7828, 0.2929, 0.9999, 9.998e-05, 0.707, 0.215, 0.615, 0.2172, 0.3798, 0.0001217, 0.2929, 0.293, 9.998e-05, 0.385, 0.215, 0.6202, 0.2172, 0.7071, 0.0001512, 0.7071, 0.0001512, 0.6202, 0.2172, 0.7849, 0.3851, 0.9998, 0.293, 0.9998, 0.7071, 0.7828, 0.6202, 0.615, 0.785, 0.7071, 0.9999, 0.2929, 0.9999, 0.3798, 0.7828, 0.215, 0.615, 9.998e-05, 0.707, 0.0001217, 0.2929, 0.2172, 0.3798, 0.385, 0.215, 0.293, 9.998e-05, 0.215, 0.615, 0.3703, 0.5518, 0.3717, 0.4448, 0.2172, 0.3798, 0.385, 0.215, 0.4482, 0.3702, 0.5551, 0.3716, 0.6202, 0.2172, 0.6202, 0.2172, 0.5551, 0.3716, 0.6296, 0.4483, 0.7849, 0.3851, 0.7828, 0.6202, 0.6283, 0.5552, 0.5518, 0.6298, 0.615, 0.785, 0.3798, 0.7828, 0.4449, 0.6284, 0.3703, 0.5518, 0.215, 0.615, 0.2172, 0.3798, 0.3717, 0.4448, 0.4482, 0.3702, 0.385, 0.215, 0.7849, 0.3851, 0.6296, 0.4483, 0.6283, 0.5552, 0.7828, 0.6202, 0.615, 0.785, 0.5518, 0.6298, 0.4449, 0.6284, 0.3798, 0.7828, -0.07381, 0.4467, -0.05135, 0.4243, -0.1397, 0.3359, -0.1622, 0.3583, 0.8424, 0.5833, 0.9191, 0.5833, 0.9191, 0.5, 0.8424, 0.5, -0.2506, 0.27, -0.2281, 0.2475, -0.3165, 0.1591, -0.339, 0.1816, 0.3681, 0.8886, 0.3906, 0.8662, 0.3022, 0.7778, 0.2797, 0.8003, 0.1913, 0.7119, 0.2138, 0.6894, 0.1254, 0.601, 0.103, 0.6235, 0.01457, 0.5351, 0.03703, 0.5127, -0.05135, 0.4243, -0.07381, 0.4467, -0.1622, 0.3583, -0.1397, 0.3359, -0.2281, 0.2475, -0.2506, 0.27, 0.2797, 0.8003, 0.3022, 0.7778, 0.2138, 0.6894, 0.1913, 0.7119, 0.103, 0.6235, 0.1254, 0.601, 0.03703, 0.5127, 0.01457, 0.5351, -0.249, 0.1311, -0.3165, 0.1591, -0.2281, 0.2475, -0.2001, 0.18, -0.1606, 0.2195, -0.2281, 0.2475, -0.1397, 0.3359, -0.1118, 0.2683, -0.0722, 0.3079, -0.1397, 0.3359, -0.05135, 0.4243, -0.02338, 0.3567, 0.01619, 0.3963, -0.05135, 0.4243, 0.03703, 0.5127, 0.06501, 0.4451, 0.1046, 0.4847, 0.03703, 0.5127, 0.1254, 0.601, 0.1534, 0.5335, 0.193, 0.5731, 0.1254, 0.601, 0.2138, 0.6894, 0.2418, 0.6219, 0.2813, 0.6614, 0.2138, 0.6894, 0.3022, 0.7778, 0.3302, 0.7103, 0.3697, 0.7498, 0.3022, 0.7778, 0.3906, 0.8662, 0.4185, 0.7986, 0.3751, 0.4792, 0.4254, 0.5, 0.4254, 0.375, 0.3751, 0.3959, 0.8424, 0.4167, 0.9191, 0.4167, 0.9191, 0.3334, 0.8424, 0.3334, 0.8424, 0.25, 0.9191, 0.25, 0.9191, 0.1667, 0.8424, 0.1667, 0.8424, 0.08341, 0.9191, 0.08341, 0.9191, 9.342e-05, 0.8424, 9.342e-05, 0.8424, 0.6666, 0.9191, 0.6666, 0.9191, 0.5833, 0.8424, 0.5833, 0.8424, 0.5, 0.9191, 0.5, 0.9191, 0.4167, 0.8424, 0.4167, 0.8424, 0.3334, 0.9191, 0.3334, 0.9191, 0.25, 0.8424, 0.25, 0.8424, 0.1667, 0.9191, 0.1667, 0.9191, 0.08341, 0.8424, 0.08341, 0.3751, 0.2292, 0.4254, 0.25, 0.4254, 0.1251, 0.3751, 0.1459, 0.3751, 0.8541, 0.4254, 0.8749, 0.4254, 0.75, 0.3751, 0.7708, 0.3751, 0.6041, 0.4254, 0.625, 0.4254, 0.5, 0.3751, 0.5208, 0.3751, 0.3542, 0.4254, 0.375, 0.4254, 0.25, 0.3751, 0.2709, 0.3751, 0.1042, 0.4254, 0.1251, 0.4254, 9.342e-05, 0.3751, 0.02092, 0.3751, 0.9791, 0.4254, 0.9999, 0.4254, 0.8749, 0.3751, 0.8958, 0.3751, 0.7291, 0.4254, 0.75, 0.4254, 0.625, 0.3751, 0.6458, 0.4254, 0.9999, 0.5404, 0.9999, 0.5404, 0.8749, 0.4254, 0.8749, 0.4254, 0.75, 0.5404, 0.75, 0.5404, 0.625, 0.4254, 0.625, 0.4254, 0.5, 0.5404, 0.5, 0.5404, 0.375, 0.4254, 0.375, 0.4254, 0.25, 0.5404, 0.25, 0.5404, 0.1251, 0.4254, 0.1251, 0.4254, 0.8749, 0.5404, 0.8749, 0.5404, 0.75, 0.4254, 0.75, 0.4254, 0.625, 0.5404, 0.625, 0.5404, 0.5, 0.4254, 0.5, 0.4254, 0.375, 0.5404, 0.375, 0.5404, 0.25, 0.4254, 0.25, 0.4254, 0.1251, 0.5404, 0.1251, 0.5404, 9.342e-05, 0.4254, 9.342e-05, 0.8423, 0.2134, 0.5405, 0.08847, 0.6289, 0.3018, 0.9724, 0.3957, 0.8932, 0.3164, 1.085, 0.1251, 0.8932, 0.3164, 0.8932, 0.2044, 1.085, 0.1251, 0.8932, 0.2044, 0.9724, 0.1251, 1.085, 0.1251, 1.085, 0.1251, 1.164, 0.2044, 1.164, 0.3164, 1.164, 0.3164, 1.085, 0.3957, 1.085, 0.1251, 0.6284, 0.2302, 0.561, 0.06759, 0.561, 0.1628, 0.561, 0.06759, 0.7236, 0.0002415, 0.6284, 0.0002415, 0.7236, 0.0002415, 0.791, 0.1628, 0.791, 0.06759, 0.791, 0.1628, 0.6284, 0.2302, 0.7236, 0.2302, 0.6284, 0.2302, 0.7236, 0.0002415, 0.561, 0.06759, 0.7539, 9.342e-05, 0.8423, 0.2134, 0.8423, 0.08847, 0.8423, 0.2134, 0.6289, 0.3018, 0.7539, 0.3018, 0.6289, 0.3018, 0.5405, 0.08847, 0.5405, 0.2134, 0.5405, 0.08847, 0.7539, 9.342e-05, 0.6289, 9.348e-05, 0.7539, 9.342e-05, 0.5405, 0.08847, 0.8423, 0.2134, 0.6383, 0.8653, 0.5542, 0.8653, 0.5542, 0.8007, 0.6383, 0.8007, 0.5542, 0.8653, 0.6383, 0.8653, 0.6383, 0.93, 0.5542, 0.93, 0.2238, 0.08429, 0.2238, 0.0002355, 0.2767, 0.0002355, 0.2419, 0.08429, 0.9998, 0.7675, 0.9157, 0.7675, 0.9157, 0.6655, 0.9998, 0.6655, 0.1608, 0.8195, 0.2238, 0.8339, 0.2238, 0.9179, 0.1243, 0.8952, 0.2238, 0.08429, 0.1608, 0.09867, 0.1243, 0.02294, 0.2238, 0.0002355, 0.04451, 0.08657, 0.1102, 0.139, 0.08218, 0.1972, 0.0002356, 0.1785, 0.9998, 0.6655, 0.9157, 0.6655, 0.9157, 0.5634, 0.9998, 0.5634, 0.1243, 0.02294, 0.1608, 0.09867, 0.1102, 0.139, 0.04451, 0.08657, 0.1608, 0.8195, 0.1243, 0.8952, 0.04451, 0.8316, 0.1102, 0.7792, 0.6383, 0.736, 0.5542, 0.736, 0.5542, 0.6714, 0.6383, 0.6714, 0.1102, 0.7792, 0.04451, 0.8316, 0.0002355, 0.7397, 0.08218, 0.7209, 0.6383, 0.8007, 0.5542, 0.8007, 0.5542, 0.736, 0.6383, 0.736, 0.9998, 0.5634, 0.9157, 0.5634, 0.9157, 0.4614, 0.9998, 0.4614, 0.9998, 0.3593, 0.9157, 0.3593, 0.9157, 0.2573, 0.9998, 0.2573, 0.9998, 0.4614, 0.9157, 0.4614, 0.9157, 0.3593, 0.9998, 0.3593, 0.0002356, 0.1785, 0.08218, 0.1972, 0.08218, 0.2619, 0.0002355, 0.2806, 0.08218, 0.7209, 0.0002355, 0.7397, 0.0002355, 0.6376, 0.08218, 0.6563, 0.04451, 0.3725, 0.1102, 0.3201, 0.1608, 0.3604, 0.1243, 0.4361, 0.0002355, 0.2806, 0.08218, 0.2619, 0.1102, 0.3201, 0.04451, 0.3725, 0.08218, 0.6563, 0.0002355, 0.6376, 0.04451, 0.5457, 0.1102, 0.5981, 0.6383, 0.6714, 0.5542, 0.6714, 0.5542, 0.6068, 0.6383, 0.6068, 0.6383, 0.5421, 0.5542, 0.5421, 0.5542, 0.4775, 0.6383, 0.4775, 0.1102, 0.5981, 0.04451, 0.5457, 0.1243, 0.482, 0.1608, 0.5578, 0.6383, 0.6068, 0.5542, 0.6068, 0.5542, 0.5421, 0.6383, 0.5421, 0.9998, 0.2573, 0.9157, 0.2573, 0.9157, 0.1552, 0.9998, 0.1552, 0.2238, 0.4588, 0.2238, 0.3748, 0.2419, 0.3748, 0.2767, 0.4588, 0.9998, 0.1552, 0.9157, 0.1552, 0.9157, 0.05319, 0.9998, 0.05319, 0.1243, 0.4361, 0.1608, 0.3604, 0.2238, 0.3748, 0.2238, 0.4588, 0.1608, 0.5578, 0.1243, 0.482, 0.2238, 0.4593, 0.2238, 0.5434, 0.5542, 0.93, 0.6383, 0.93, 0.6383, 0.9481, 0.5542, 0.9481, 0.9157, 0.7675, 0.9998, 0.7675, 0.9998, 0.8205, 0.9157, 0.8205, 0.2238, 0.9179, 0.2238, 0.8339, 0.2419, 0.8339, 0.2767, 0.9179, 0.2238, 0.5434, 0.2238, 0.4593, 0.2767, 0.4593, 0.2419, 0.5434, 0.6383, 0.4775, 0.5542, 0.4775, 0.5542, 0.4593, 0.6383, 0.4593, 0.9998, 0.05319, 0.9157, 0.05319, 0.9157, 0.0002355, 0.9998, 0.0002355, 0.7905, 0.09602, 0.7652, 0.1412, 0.6661, 0.04211, 0.7113, 0.01678, 0.6915, -0.003031, 0.6661, 0.04211, 0.5671, -0.05694, 0.6122, -0.08227, 0.5924, -0.1021, 0.5671, -0.05694, 0.468, -0.156, 0.5132, -0.1813, 0.4934, -0.2011, 0.468, -0.156, 0.369, -0.255, 0.4141, -0.2804, 1.187, 0.4922, 1.161, 0.5374, 1.062, 0.4383, 1.107, 0.413, 1.088, 0.3932, 1.062, 0.4383, 0.9633, 0.3393, 1.008, 0.3139, 0.369, -0.255, 0.468, -0.156, 0.3127, -0.0006894, 0.2137, -0.09974, 0.9886, 0.2941, 0.9633, 0.3393, 0.8642, 0.2402, 0.9094, 0.2149, 0.8896, 0.1951, 0.8642, 0.2402, 0.7652, 0.1412, 0.8103, 0.1158, 1.085, 0.3957, 0.9724, 0.3957, 1.085, 0.1251, 0.8321, 0.6813, 0.8068, 0.6708, 0.8068, 0.5517, 0.8321, 0.5412, 0.8642, 0.2402, 0.9633, 0.3393, 0.808, 0.4946, 0.7089, 0.3955, 0.5671, -0.05694, 0.6661, 0.04211, 0.5108, 0.1974, 0.4118, 0.09836, 1.062, 0.4383, 1.161, 0.5374, 1.006, 0.6927, 0.907, 0.5936, 0.7652, 0.1412, 0.8642, 0.2402, 0.7089, 0.3955, 0.6099, 0.2965, 0.6661, 0.04211, 0.7652, 0.1412, 0.6099, 0.2965, 0.5108, 0.1974, 0.468, -0.156, 0.5671, -0.05694, 0.4118, 0.09836, 0.3127, -0.0006894, 0.9633, 0.3393, 1.062, 0.4383, 0.907, 0.5936, 0.808, 0.4946, 0.3613, 0.8653, 0.2772, 0.8653, 0.2772, 0.8007, 0.3613, 0.8007, 0.2772, 0.8653, 0.3613, 0.8653, 0.3613, 0.93, 0.2772, 0.93, 0.7778, 0.08429, 0.7778, 0.0002355, 0.8307, 0.0002355, 0.7959, 0.08429, 0.8312, 0.05319, 0.9152, 0.05319, 0.9152, 0.1552, 0.8312, 0.1552, 0.4378, 0.3604, 0.5008, 0.3748, 0.5008, 0.4588, 0.4013, 0.4361, 0.7778, 0.08429, 0.7147, 0.09867, 0.6783, 0.02294, 0.7778, 0.0002355, 0.5985, 0.08657, 0.6642, 0.139, 0.6361, 0.1972, 0.5542, 0.1785, 0.8312, 0.1552, 0.9152, 0.1552, 0.9152, 0.2573, 0.8312, 0.2573, 0.6783, 0.02294, 0.7147, 0.09867, 0.6642, 0.139, 0.5985, 0.08657, 0.4378, 0.3604, 0.4013, 0.4361, 0.3215, 0.3725, 0.3872, 0.3201, 0.3613, 0.736, 0.2772, 0.736, 0.2772, 0.6714, 0.3613, 0.6714, 0.3872, 0.3201, 0.3215, 0.3725, 0.2772, 0.2806, 0.3592, 0.2619, 0.3613, 0.8007, 0.2772, 0.8007, 0.2772, 0.736, 0.3613, 0.736, 0.8312, 0.2573, 0.9152, 0.2573, 0.9152, 0.3593, 0.8312, 0.3593, 0.8312, 0.4614, 0.9152, 0.4614, 0.9152, 0.5634, 0.8312, 0.5634, 0.8312, 0.3593, 0.9152, 0.3593, 0.9152, 0.4614, 0.8312, 0.4614, 0.5542, 0.1785, 0.6361, 0.1972, 0.6361, 0.2619, 0.5542, 0.2806, 0.3592, 0.2619, 0.2772, 0.2806, 0.2772, 0.1785, 0.3592, 0.1972, 0.5985, 0.3725, 0.6642, 0.3201, 0.7147, 0.3604, 0.6783, 0.4361, 0.5542, 0.2806, 0.6361, 0.2619, 0.6642, 0.3201, 0.5985, 0.3725, 0.3592, 0.1972, 0.2772, 0.1785, 0.3215, 0.08657, 0.3872, 0.139, 0.3613, 0.6714, 0.2772, 0.6714, 0.2772, 0.6068, 0.3613, 0.6068, 0.3613, 0.5421, 0.2772, 0.5421, 0.2772, 0.4775, 0.3613, 0.4775, 0.3872, 0.139, 0.3215, 0.08657, 0.4013, 0.02294, 0.4378, 0.09867, 0.3613, 0.6068, 0.2772, 0.6068, 0.2772, 0.5421, 0.3613, 0.5421, 0.8312, 0.5634, 0.9152, 0.5634, 0.9152, 0.6655, 0.8312, 0.6655, 0.7778, 0.4588, 0.7778, 0.3748, 0.7959, 0.3748, 0.8307, 0.4588, 0.8312, 0.6655, 0.9152, 0.6655, 0.9152, 0.7675, 0.8312, 0.7675, 0.6783, 0.4361, 0.7147, 0.3604, 0.7778, 0.3748, 0.7778, 0.4588, 0.4378, 0.09867, 0.4013, 0.02294, 0.5008, 0.0002355, 0.5008, 0.08429, 0.5407, 0.7416, 0.5407, 0.7063, 0.5788, 0.7063, 0.5788, 0.7416, 0.2772, 0.93, 0.3613, 0.93, 0.3613, 0.9481, 0.2772, 0.9481, 0.9152, 0.05319, 0.8312, 0.05319, 0.8312, 0.0002355, 0.9152, 0.0002356, 0.5008, 0.4588, 0.5008, 0.3748, 0.5189, 0.3748, 0.5537, 0.4588, 0.502, 0.7416, 0.502, 0.7063, 0.5402, 0.7063, 0.5402, 0.7416, 0.5008, 0.08429, 0.5008, 0.0002355, 0.5537, 0.0002355, 0.5189, 0.08429, 0.3613, 0.4775, 0.2772, 0.4775, 0.2772, 0.4593, 0.3613, 0.4593, 0.8312, 0.7675, 0.9152, 0.7675, 0.9152, 0.8205, 0.8312, 0.8205, 0.9953, 0.6393, 0.953, 0.7464, 0.9953, 0.7345, 0.9953, 0.6155, 0.953, 0.5083, 0.953, 0.6274, 0.9953, 0.4964, 0.9953, 0.4012, 0.953, 0.3892, 0.953, 0.5083, 0.9953, 0.3773, 0.9953, 0.2821, 0.953, 0.2702, 0.953, 0.3892, 0.9953, 0.2583, 0.9953, 0.163, 0.953, 0.1511, 0.953, 0.2702, 0.9953, 0.1392, 0.9953, 0.04396, 0.953, 0.03205, 0.953, 0.1511, 0.953, 0.2702, 0.7663, 0.2702, 0.7663, 0.3892, 0.953, 0.3892, 0.9953, -0.07511, 0.953, 0.03205, 0.9953, 0.02014, 0.9953, -0.1942, 0.953, -0.08701, 0.9953, -0.09892, 0.7236, 0.0002415, 0.6284, 0.2302, 0.791, 0.1628, 0.7915, 0.0002415, 0.8168, 0.01075, 0.8168, 0.1298, 0.7915, 0.1403, 0.7663, -0.08701, 0.953, 0.03205, 0.953, -0.08701, 0.7663, 0.5083, 0.953, 0.6274, 0.953, 0.5083, 0.953, 0.1511, 0.7663, 0.1511, 0.7663, 0.2702, 0.953, 0.2702, 0.7663, -0.2061, 0.953, -0.08701, 0.953, -0.2061, 0.7663, 0.6274, 0.953, 0.7464, 0.953, 0.6274, 0.953, 0.3892, 0.7663, 0.3892, 0.7663, 0.5083, 0.953, 0.5083, 0.953, 0.03205, 0.7663, 0.03205, 0.7663, 0.1511, 0.953, 0.1511, 0.7804, 0.6813, 0.7551, 0.6708, 0.7551, 0.5517, 0.7804, 0.5412, 0.8063, 0.8218, 0.7809, 0.8113, 0.7809, 0.6923, 0.8063, 0.6818, 0.7809, 0.5412, 0.8063, 0.5517, 0.8063, 0.6708, 0.7809, 0.6813, 0.7546, 0.8218, 0.7292, 0.8113, 0.7292, 0.6923, 0.7546, 0.6818, 0.7551, 0.6818, 0.7804, 0.6923, 0.7804, 0.8113, 0.7551, 0.8218, 0.7546, 0.6813, 0.7292, 0.6708, 0.7292, 0.5517, 0.7546, 0.5412, 0.3376, 0.4101, 0.2126, 0.4101, 0.222, 0.3649, 0.3282, 0.3649, 0.7125, 0.5602, 0.5875, 0.5602, 0.5969, 0.5149, 0.7031, 0.5149, 0.4626, 0.4101, 0.3376, 0.4101, 0.3469, 0.3649, 0.4532, 0.3649, 0.5875, 0.4101, 0.4626, 0.4101, 0.4719, 0.3649, 0.5782, 0.3649, 0.7125, 0.4101, 0.5875, 0.4101, 0.5969, 0.3649, 0.7031, 0.3649, 0.3376, 0.5602, 0.2126, 0.5602, 0.222, 0.5149, 0.3282, 0.5149, 0.4626, 0.5602, 0.3376, 0.5602, 0.3469, 0.5149, 0.4532, 0.5149, 0.5875, 0.5602, 0.4626, 0.5602, 0.4719, 0.5149, 0.5782, 0.5149, 0.3376, 0.4398, 0.3282, 0.4851, 0.222, 0.4851, 0.2126, 0.4398, 0.7125, 0.5899, 0.7031, 0.6351, 0.5969, 0.6351, 0.5875, 0.5899, 0.4626, 0.4398, 0.4532, 0.4851, 0.3469, 0.4851, 0.3376, 0.4398, 0.5875, 0.4398, 0.5782, 0.4851, 0.4719, 0.4851, 0.4626, 0.4398, 0.7125, 0.4398, 0.7031, 0.4851, 0.5969, 0.4851, 0.5875, 0.4398, 0.3376, 0.5899, 0.3282, 0.6351, 0.222, 0.6351, 0.2126, 0.5899, 0.4626, 0.5899, 0.4532, 0.6351, 0.3469, 0.6351, 0.3376, 0.5899, 0.5875, 0.5899, 0.5782, 0.6351, 0.4719, 0.6351, 0.4626, 0.5899, 0.5875, 0.5602, 0.7125, 0.5602, 0.7125, 0.5899, 0.5875, 0.5899, 0.7031, 0.65, 0.5969, 0.65, 0.5969, 0.6351, 0.7031, 0.6351, 0.4626, 0.5602, 0.5875, 0.5602, 0.5875, 0.5899, 0.4626, 0.5899, 0.5782, 0.65, 0.4719, 0.65, 0.4719, 0.6351, 0.5782, 0.6351, 0.3376, 0.5602, 0.4626, 0.5602, 0.4626, 0.5899, 0.3376, 0.5899, 0.4532, 0.65, 0.3469, 0.65, 0.3469, 0.6351, 0.4532, 0.6351, 0.2126, 0.5602, 0.3376, 0.5602, 0.3376, 0.5899, 0.2126, 0.5899, 0.5875, 0.4101, 0.7125, 0.4101, 0.7125, 0.4398, 0.5875, 0.4398, 0.3282, 0.65, 0.222, 0.65, 0.222, 0.6351, 0.3282, 0.6351, 0.7031, 0.4999, 0.5969, 0.4999, 0.5969, 0.4851, 0.7031, 0.4851, 0.4626, 0.4101, 0.5875, 0.4101, 0.5875, 0.4398, 0.4626, 0.4398, 0.5782, 0.4999, 0.4719, 0.4999, 0.4719, 0.4851, 0.5782, 0.4851, 0.3376, 0.4101, 0.4626, 0.4101, 0.4626, 0.4398, 0.3376, 0.4398, 0.4532, 0.4999, 0.3469, 0.4999, 0.3469, 0.4851, 0.4532, 0.4851, 0.2126, 0.4101, 0.3376, 0.4101, 0.3376, 0.4398, 0.2126, 0.4398, 0.3282, 0.4999, 0.222, 0.4999, 0.222, 0.4851, 0.3282, 0.4851, 0.3282, 0.3649, 0.222, 0.3649, 0.222, 0.35, 0.3282, 0.35, 0.4532, 0.3649, 0.3469, 0.3649, 0.3469, 0.35, 0.4532, 0.35, 0.5782, 0.3649, 0.4719, 0.3649, 0.4719, 0.35, 0.5782, 0.35, 0.7031, 0.3649, 0.5969, 0.3649, 0.5969, 0.35, 0.7031, 0.35, 0.3282, 0.5149, 0.222, 0.5149, 0.222, 0.5001, 0.3282, 0.5001, 0.4532, 0.5149, 0.3469, 0.5149, 0.3469, 0.5001, 0.4532, 0.5001, 0.5782, 0.5149, 0.4719, 0.5149, 0.4719, 0.5001, 0.5782, 0.5001, 0.7031, 0.5149, 0.5969, 0.5149, 0.5969, 0.5001, 0.7031, 0.5001, 0.9998, 0.293, 0.7849, 0.3851, 0.7828, 0.6202, 0.9998, 0.7071, 0.7071, 0.9999, 0.615, 0.785, 0.3798, 0.7828, 0.2929, 0.9999, 9.998e-05, 0.707, 0.215, 0.615, 0.2172, 0.3798, 0.0001217, 0.2929, 0.293, 9.998e-05, 0.385, 0.215, 0.6202, 0.2172, 0.7071, 0.0001512, 0.7071, 0.0001512, 0.6202, 0.2172, 0.7849, 0.3851, 0.9998, 0.293, 0.9998, 0.7071, 0.7828, 0.6202, 0.615, 0.785, 0.7071, 0.9999, 0.2929, 0.9999, 0.3798, 0.7828, 0.215, 0.615, 9.998e-05, 0.707, 0.0001217, 0.2929, 0.2172, 0.3798, 0.385, 0.215, 0.293, 9.998e-05, 0.215, 0.615, 0.3703, 0.5518, 0.3717, 0.4448, 0.2172, 0.3798, 0.385, 0.215, 0.4482, 0.3702, 0.5551, 0.3716, 0.6202, 0.2172, 0.6202, 0.2172, 0.5551, 0.3716, 0.6296, 0.4483, 0.7849, 0.3851, 0.7828, 0.6202, 0.6283, 0.5552, 0.5518, 0.6298, 0.615, 0.785, 0.3798, 0.7828, 0.4449, 0.6284, 0.3703, 0.5518, 0.215, 0.615, 0.2172, 0.3798, 0.3717, 0.4448, 0.4482, 0.3702, 0.385, 0.215, 0.7849, 0.3851, 0.6296, 0.4483, 0.6283, 0.5552, 0.7828, 0.6202, 0.615, 0.785, 0.5518, 0.6298, 0.4449, 0.6284, 0.3798, 0.7828, -0.07381, 0.4467, -0.05135, 0.4243, -0.1397, 0.3359, -0.1622, 0.3583, 0.8424, 0.5833, 0.9191, 0.5833, 0.9191, 0.5, 0.8424, 0.5, -0.2506, 0.27, -0.2281, 0.2475, -0.3165, 0.1591, -0.339, 0.1816, 0.3681, 0.8886, 0.3906, 0.8662, 0.3022, 0.7778, 0.2797, 0.8003, 0.1913, 0.7119, 0.2138, 0.6894, 0.1254, 0.601, 0.103, 0.6235, 0.01457, 0.5351, 0.03703, 0.5127, -0.05135, 0.4243, -0.07381, 0.4467, -0.1622, 0.3583, -0.1397, 0.3359, -0.2281, 0.2475, -0.2506, 0.27, 0.2797, 0.8003, 0.3022, 0.7778, 0.2138, 0.6894, 0.1913, 0.7119, 0.103, 0.6235, 0.1254, 0.601, 0.03703, 0.5127, 0.01457, 0.5351, -0.249, 0.1311, -0.3165, 0.1591, -0.2281, 0.2475, -0.2001, 0.18, -0.1606, 0.2195, -0.2281, 0.2475, -0.1397, 0.3359, -0.1118, 0.2683, -0.0722, 0.3079, -0.1397, 0.3359, -0.05135, 0.4243, -0.02338, 0.3567, 0.01619, 0.3963, -0.05135, 0.4243, 0.03703, 0.5127, 0.06501, 0.4451, 0.1046, 0.4847, 0.03703, 0.5127, 0.1254, 0.601, 0.1534, 0.5335, 0.193, 0.5731, 0.1254, 0.601, 0.2138, 0.6894, 0.2418, 0.6219, 0.2813, 0.6614, 0.2138, 0.6894, 0.3022, 0.7778, 0.3302, 0.7103, 0.3697, 0.7498, 0.3022, 0.7778, 0.3906, 0.8662, 0.4185, 0.7986, 0.3751, 0.4792, 0.4254, 0.5, 0.4254, 0.375, 0.3751, 0.3959, 0.8424, 0.4167, 0.9191, 0.4167, 0.9191, 0.3334, 0.8424, 0.3334, 0.8424, 0.25, 0.9191, 0.25, 0.9191, 0.1667, 0.8424, 0.1667, 0.8424, 0.08341, 0.9191, 0.08341, 0.9191, 9.342e-05, 0.8424, 9.342e-05, 0.8424, 0.6666, 0.9191, 0.6666, 0.9191, 0.5833, 0.8424, 0.5833, 0.8424, 0.5, 0.9191, 0.5, 0.9191, 0.4167, 0.8424, 0.4167, 0.8424, 0.3334, 0.9191, 0.3334, 0.9191, 0.25, 0.8424, 0.25, 0.8424, 0.1667, 0.9191, 0.1667, 0.9191, 0.08341, 0.8424, 0.08341, 0.3751, 0.2292, 0.4254, 0.25, 0.4254, 0.1251, 0.3751, 0.1459, 0.3751, 0.8541, 0.4254, 0.8749, 0.4254, 0.75, 0.3751, 0.7708, 0.3751, 0.6041, 0.4254, 0.625, 0.4254, 0.5, 0.3751, 0.5208, 0.3751, 0.3542, 0.4254, 0.375, 0.4254, 0.25, 0.3751, 0.2709, 0.3751, 0.1042, 0.4254, 0.1251, 0.4254, 9.342e-05, 0.3751, 0.02092, 0.3751, 0.9791, 0.4254, 0.9999, 0.4254, 0.8749, 0.3751, 0.8958, 0.3751, 0.7291, 0.4254, 0.75, 0.4254, 0.625, 0.3751, 0.6458, 0.4254, 0.9999, 0.5404, 0.9999, 0.5404, 0.8749, 0.4254, 0.8749, 0.4254, 0.75, 0.5404, 0.75, 0.5404, 0.625, 0.4254, 0.625, 0.4254, 0.5, 0.5404, 0.5, 0.5404, 0.375, 0.4254, 0.375, 0.4254, 0.25, 0.5404, 0.25, 0.5404, 0.1251, 0.4254, 0.1251, 0.4254, 0.8749, 0.5404, 0.8749, 0.5404, 0.75, 0.4254, 0.75, 0.4254, 0.625, 0.5404, 0.625, 0.5404, 0.5, 0.4254, 0.5, 0.4254, 0.375, 0.5404, 0.375, 0.5404, 0.25, 0.4254, 0.25, 0.4254, 0.1251, 0.5404, 0.1251, 0.5404, 9.342e-05, 0.4254, 9.342e-05, 0.8423, 0.2134, 0.5405, 0.08847, 0.6289, 0.3018, 0.9724, 0.3957, 0.8932, 0.3164, 1.085, 0.1251, 0.8932, 0.3164, 0.8932, 0.2044, 1.085, 0.1251, 0.8932, 0.2044, 0.9724, 0.1251, 1.085, 0.1251, 1.085, 0.1251, 1.164, 0.2044, 1.164, 0.3164, 1.164, 0.3164, 1.085, 0.3957, 1.085, 0.1251, 0.6284, 0.2302, 0.561, 0.06759, 0.561, 0.1628, 0.561, 0.06759, 0.7236, 0.0002415, 0.6284, 0.0002415, 0.7236, 0.0002415, 0.791, 0.1628, 0.791, 0.06759, 0.791, 0.1628, 0.6284, 0.2302, 0.7236, 0.2302, 0.6284, 0.2302, 0.7236, 0.0002415, 0.561, 0.06759, 0.7539, 9.342e-05, 0.8423, 0.2134, 0.8423, 0.08847, 0.8423, 0.2134, 0.6289, 0.3018, 0.7539, 0.3018, 0.6289, 0.3018, 0.5405, 0.08847, 0.5405, 0.2134, 0.5405, 0.08847, 0.7539, 9.342e-05, 0.6289, 9.348e-05, 0.7539, 9.342e-05, 0.5405, 0.08847, 0.8423, 0.2134, 0.6383, 0.8653, 0.5542, 0.8653, 0.5542, 0.8007, 0.6383, 0.8007, 0.5542, 0.8653, 0.6383, 0.8653, 0.6383, 0.93, 0.5542, 0.93, 0.2238, 0.08429, 0.2238, 0.0002355, 0.2767, 0.0002355, 0.2419, 0.08429, 0.9998, 0.7675, 0.9157, 0.7675, 0.9157, 0.6655, 0.9998, 0.6655, 0.1608, 0.8195, 0.2238, 0.8339, 0.2238, 0.9179, 0.1243, 0.8952, 0.2238, 0.08429, 0.1608, 0.09867, 0.1243, 0.02294, 0.2238, 0.0002355, 0.04451, 0.08657, 0.1102, 0.139, 0.08218, 0.1972, 0.0002356, 0.1785, 0.9998, 0.6655, 0.9157, 0.6655, 0.9157, 0.5634, 0.9998, 0.5634, 0.1243, 0.02294, 0.1608, 0.09867, 0.1102, 0.139, 0.04451, 0.08657, 0.1608, 0.8195, 0.1243, 0.8952, 0.04451, 0.8316, 0.1102, 0.7792, 0.6383, 0.736, 0.5542, 0.736, 0.5542, 0.6714, 0.6383, 0.6714, 0.1102, 0.7792, 0.04451, 0.8316, 0.0002355, 0.7397, 0.08218, 0.7209, 0.6383, 0.8007, 0.5542, 0.8007, 0.5542, 0.736, 0.6383, 0.736, 0.9998, 0.5634, 0.9157, 0.5634, 0.9157, 0.4614, 0.9998, 0.4614, 0.9998, 0.3593, 0.9157, 0.3593, 0.9157, 0.2573, 0.9998, 0.2573, 0.9998, 0.4614, 0.9157, 0.4614, 0.9157, 0.3593, 0.9998, 0.3593, 0.0002356, 0.1785, 0.08218, 0.1972, 0.08218, 0.2619, 0.0002355, 0.2806, 0.08218, 0.7209, 0.0002355, 0.7397, 0.0002355, 0.6376, 0.08218, 0.6563, 0.04451, 0.3725, 0.1102, 0.3201, 0.1608, 0.3604, 0.1243, 0.4361, 0.0002355, 0.2806, 0.08218, 0.2619, 0.1102, 0.3201, 0.04451, 0.3725, 0.08218, 0.6563, 0.0002355, 0.6376, 0.04451, 0.5457, 0.1102, 0.5981, 0.6383, 0.6714, 0.5542, 0.6714, 0.5542, 0.6068, 0.6383, 0.6068, 0.6383, 0.5421, 0.5542, 0.5421, 0.5542, 0.4775, 0.6383, 0.4775, 0.1102, 0.5981, 0.04451, 0.5457, 0.1243, 0.482, 0.1608, 0.5578, 0.6383, 0.6068, 0.5542, 0.6068, 0.5542, 0.5421, 0.6383, 0.5421, 0.9998, 0.2573, 0.9157, 0.2573, 0.9157, 0.1552, 0.9998, 0.1552, 0.2238, 0.4588, 0.2238, 0.3748, 0.2419, 0.3748, 0.2767, 0.4588, 0.9998, 0.1552, 0.9157, 0.1552, 0.9157, 0.05319, 0.9998, 0.05319, 0.1243, 0.4361, 0.1608, 0.3604, 0.2238, 0.3748, 0.2238, 0.4588, 0.1608, 0.5578, 0.1243, 0.482, 0.2238, 0.4593, 0.2238, 0.5434, 0.5542, 0.93, 0.6383, 0.93, 0.6383, 0.9481, 0.5542, 0.9481, 0.9157, 0.7675, 0.9998, 0.7675, 0.9998, 0.8205, 0.9157, 0.8205, 0.2238, 0.9179, 0.2238, 0.8339, 0.2419, 0.8339, 0.2767, 0.9179, 0.2238, 0.5434, 0.2238, 0.4593, 0.2767, 0.4593, 0.2419, 0.5434, 0.6383, 0.4775, 0.5542, 0.4775, 0.5542, 0.4593, 0.6383, 0.4593, 0.9998, 0.05319, 0.9157, 0.05319, 0.9157, 0.0002355, 0.9998, 0.0002355, 0.9953, 0.4012, 0.953, 0.3892, 0.953, 0.5083, 0.9953, 0.3773, 0.9953, 0.2821, 0.953, 0.2702, 0.9953, 0.163, 0.953, 0.1511, 0.953, 0.2702, 0.9953, 0.04396, 0.953, 0.03205, 0.953, 0.1511, 0.7663, 0.2702, 0.7663, 0.3892, 0.953, 0.3892, 0.7663, 0.1511, 0.7663, 0.2702, 0.953, 0.2702, 0.7663, 0.3892, 0.7663, 0.5083, 0.953, 0.5083, 0.7663, 0.03205, 0.7663, 0.1511, 0.953, 0.1511, 0.9953, 0.6393, 0.953, 0.6274, 0.953, 0.7464, 0.9953, 0.6155, 0.9953, 0.5202, 0.953, 0.5083, 0.9953, -0.07511, 0.953, -0.08701, 0.953, 0.03205, 0.9953, -0.1942, 0.953, -0.2061, 0.953, -0.08701, 0.7663, -0.08701, 0.7663, 0.03205, 0.953, 0.03205, 0.7663, 0.5083, 0.7663, 0.6274, 0.953, 0.6274, 0.7663, -0.2061, 0.7663, -0.08701, 0.953, -0.08701, 0.7663, 0.6274, 0.7663, 0.7464, 0.953, 0.7464])
me_cylinder.materials.append(mat_material_001)
me_cylinder.materials.append(mat_material_002)
me_cylinder.materials.append(mat_material_003)
me_cylinder.materials.append(mat_material_004)
me_cylinder.use_remesh_fix_poles = True
me_cylinder.use_remesh_preserve_attributes = False
me_cylinder.use_mirror_vertex_groups = False
me_cylinder.update()

# ---- objects
ob_light = bpy.data.objects.new('Light', light_light)
ob_camera = bpy.data.objects.new('Camera', cam_camera)
ob_cylinder = bpy.data.objects.new('Cylinder', me_cylinder)

# ---- transforms, parenting, visibility, modifiers, constraints
ob_light.location = (4.076, 1.005, 5.904)
ob_light.rotation_euler = (0.6503, 0.05522, 1.866)
ob_light.lock_rotations_4d = False
ob_light.empty_display_type = 'ARROWS'
ob_light.color = (0.0, 0.0, 0.0, 0.0)
ob_light.lineart.crease_threshold = 0.0
ob_camera.location = (7.359, -6.926, 4.958)
ob_camera.rotation_euler = (1.109, 0.0, 0.8149)
ob_camera.lock_rotations_4d = False
ob_camera.empty_display_type = 'ARROWS'
ob_camera.color = (0.0, 0.0, 0.0, 0.0)
ob_camera.display_type = 'WIRE'
ob_camera.lineart.crease_threshold = 0.0
ob_cylinder.location = (0.0, 0.0, 0.0)
ob_cylinder.lineart.crease_threshold = 0.0

# ---- collection membership
col_collection.objects.link(ob_light)
col_collection.objects.link(ob_camera)
col_collection.objects.link(ob_cylinder)

# ---- scene / render settings (as saved in the file)
scene.camera = ob_camera
scene.frame_start = 1; scene.frame_end = 250; scene.frame_set(1)
scene.render.engine = 'BLENDER_EEVEE_NEXT'
scene.cycles.use_denoising = False
scene.cycles.samples = 128
scene.cycles.sampling_pattern = 'TABULATED_SOBOL'
scene.cycles.use_adaptive_sampling = False
scene.cycles.use_light_tree = False
scene.view_settings.view_transform = 'Filmic'
bpy.context.view_layer.update()
